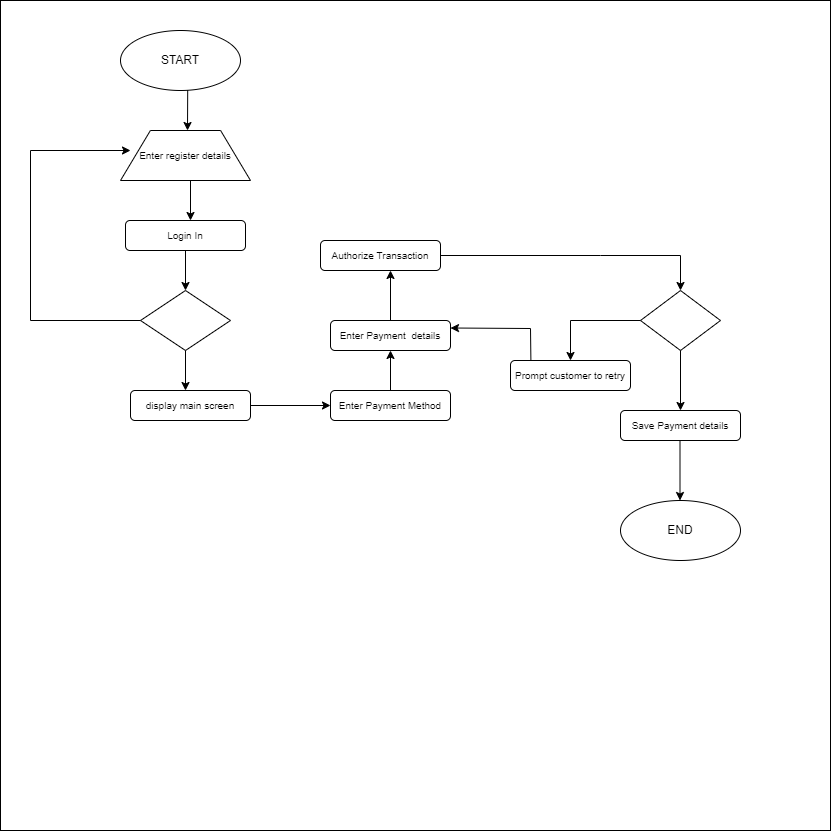

The diagram above was exported from draw.io. Its source (the exported page's mxGraphModel, read from the mxfile embedded in the PNG):
<mxGraphModel dx="1038" dy="588" grid="1" gridSize="10" guides="1" tooltips="1" connect="1" arrows="1" fold="1" page="1" pageScale="1" pageWidth="850" pageHeight="1100" math="0" shadow="0">
  <root>
    <mxCell id="0" />
    <mxCell id="1" parent="0" />
    <mxCell id="XwnwBm-OCobZFMA13Ygx-30" value="" style="whiteSpace=wrap;html=1;aspect=fixed;fontSize=10;" vertex="1" parent="1">
      <mxGeometry x="50" y="10" width="830" height="830" as="geometry" />
    </mxCell>
    <mxCell id="XwnwBm-OCobZFMA13Ygx-31" value="START&lt;br&gt;" style="ellipse;whiteSpace=wrap;html=1;" vertex="1" parent="1">
      <mxGeometry x="170" y="40" width="120" height="60" as="geometry" />
    </mxCell>
    <mxCell id="XwnwBm-OCobZFMA13Ygx-32" value="&lt;font style=&quot;font-size: 10px&quot;&gt;Enter register details&lt;/font&gt;" style="verticalLabelPosition=middle;verticalAlign=middle;html=1;shape=trapezoid;perimeter=trapezoidPerimeter;whiteSpace=wrap;size=0.23;arcSize=10;flipV=1;labelPosition=center;align=center;direction=west;" vertex="1" parent="1">
      <mxGeometry x="170" y="140" width="130" height="50" as="geometry" />
    </mxCell>
    <mxCell id="XwnwBm-OCobZFMA13Ygx-33" value="" style="endArrow=classic;html=1;rounded=0;fontSize=10;exitX=0.56;exitY=0.993;exitDx=0;exitDy=0;exitPerimeter=0;" edge="1" parent="1" source="XwnwBm-OCobZFMA13Ygx-31">
      <mxGeometry width="50" height="50" relative="1" as="geometry">
        <mxPoint x="235" y="110" as="sourcePoint" />
        <mxPoint x="237" y="140" as="targetPoint" />
      </mxGeometry>
    </mxCell>
    <mxCell id="XwnwBm-OCobZFMA13Ygx-34" value="Login In" style="rounded=1;whiteSpace=wrap;html=1;fontSize=10;" vertex="1" parent="1">
      <mxGeometry x="175" y="230" width="120" height="30" as="geometry" />
    </mxCell>
    <mxCell id="XwnwBm-OCobZFMA13Ygx-35" value="" style="endArrow=classic;html=1;rounded=0;fontSize=10;" edge="1" parent="1">
      <mxGeometry width="50" height="50" relative="1" as="geometry">
        <mxPoint x="240" y="190" as="sourcePoint" />
        <mxPoint x="240" y="230" as="targetPoint" />
      </mxGeometry>
    </mxCell>
    <mxCell id="XwnwBm-OCobZFMA13Ygx-36" value="" style="rhombus;whiteSpace=wrap;html=1;fontSize=10;" vertex="1" parent="1">
      <mxGeometry x="190" y="300" width="90" height="60" as="geometry" />
    </mxCell>
    <mxCell id="XwnwBm-OCobZFMA13Ygx-37" value="" style="endArrow=classic;html=1;rounded=0;fontSize=10;exitX=0;exitY=0.5;exitDx=0;exitDy=0;" edge="1" parent="1" source="XwnwBm-OCobZFMA13Ygx-36">
      <mxGeometry width="50" height="50" relative="1" as="geometry">
        <mxPoint x="60" y="260" as="sourcePoint" />
        <mxPoint x="180" y="160" as="targetPoint" />
        <Array as="points">
          <mxPoint x="80" y="330" />
          <mxPoint x="80" y="160" />
        </Array>
      </mxGeometry>
    </mxCell>
    <mxCell id="XwnwBm-OCobZFMA13Ygx-38" value="" style="endArrow=classic;html=1;rounded=0;fontSize=10;" edge="1" parent="1" target="XwnwBm-OCobZFMA13Ygx-36">
      <mxGeometry width="50" height="50" relative="1" as="geometry">
        <mxPoint x="235" y="260" as="sourcePoint" />
        <mxPoint x="460" y="220" as="targetPoint" />
      </mxGeometry>
    </mxCell>
    <mxCell id="XwnwBm-OCobZFMA13Ygx-39" value="" style="endArrow=classic;html=1;rounded=0;fontSize=10;exitX=0.5;exitY=1;exitDx=0;exitDy=0;" edge="1" parent="1" source="XwnwBm-OCobZFMA13Ygx-36">
      <mxGeometry width="50" height="50" relative="1" as="geometry">
        <mxPoint x="230" y="390" as="sourcePoint" />
        <mxPoint x="235" y="400" as="targetPoint" />
        <Array as="points" />
      </mxGeometry>
    </mxCell>
    <mxCell id="XwnwBm-OCobZFMA13Ygx-40" value="display main screen" style="rounded=1;whiteSpace=wrap;html=1;fontSize=10;" vertex="1" parent="1">
      <mxGeometry x="180" y="400" width="120" height="30" as="geometry" />
    </mxCell>
    <mxCell id="XwnwBm-OCobZFMA13Ygx-41" value="Enter Payment Method" style="rounded=1;whiteSpace=wrap;html=1;fontSize=10;" vertex="1" parent="1">
      <mxGeometry x="380" y="400" width="120" height="30" as="geometry" />
    </mxCell>
    <mxCell id="XwnwBm-OCobZFMA13Ygx-42" value="" style="endArrow=classic;html=1;rounded=0;fontSize=10;entryX=0;entryY=0.5;entryDx=0;entryDy=0;exitX=1;exitY=0.5;exitDx=0;exitDy=0;" edge="1" parent="1" source="XwnwBm-OCobZFMA13Ygx-40" target="XwnwBm-OCobZFMA13Ygx-41">
      <mxGeometry width="50" height="50" relative="1" as="geometry">
        <mxPoint x="300" y="420" as="sourcePoint" />
        <mxPoint x="350" y="370" as="targetPoint" />
      </mxGeometry>
    </mxCell>
    <mxCell id="XwnwBm-OCobZFMA13Ygx-43" value="Enter Payment&amp;nbsp; details" style="rounded=1;whiteSpace=wrap;html=1;fontSize=10;" vertex="1" parent="1">
      <mxGeometry x="380" y="330" width="120" height="30" as="geometry" />
    </mxCell>
    <mxCell id="XwnwBm-OCobZFMA13Ygx-44" value="" style="endArrow=classic;html=1;rounded=0;fontSize=10;entryX=0.5;entryY=1;entryDx=0;entryDy=0;" edge="1" parent="1" target="XwnwBm-OCobZFMA13Ygx-43">
      <mxGeometry width="50" height="50" relative="1" as="geometry">
        <mxPoint x="440" y="400" as="sourcePoint" />
        <mxPoint x="490" y="350" as="targetPoint" />
      </mxGeometry>
    </mxCell>
    <mxCell id="XwnwBm-OCobZFMA13Ygx-45" value="Authorize Transaction" style="rounded=1;whiteSpace=wrap;html=1;fontSize=10;" vertex="1" parent="1">
      <mxGeometry x="370" y="250" width="120" height="30" as="geometry" />
    </mxCell>
    <mxCell id="XwnwBm-OCobZFMA13Ygx-46" value="" style="endArrow=classic;html=1;rounded=0;fontSize=10;exitX=0.5;exitY=0;exitDx=0;exitDy=0;" edge="1" parent="1" source="XwnwBm-OCobZFMA13Ygx-43">
      <mxGeometry width="50" height="50" relative="1" as="geometry">
        <mxPoint x="420" y="270" as="sourcePoint" />
        <mxPoint x="440" y="280" as="targetPoint" />
      </mxGeometry>
    </mxCell>
    <mxCell id="XwnwBm-OCobZFMA13Ygx-47" value="" style="rhombus;whiteSpace=wrap;html=1;fontSize=10;" vertex="1" parent="1">
      <mxGeometry x="690" y="300" width="80" height="60" as="geometry" />
    </mxCell>
    <mxCell id="XwnwBm-OCobZFMA13Ygx-48" value="" style="endArrow=classic;html=1;rounded=0;fontSize=10;exitX=1;exitY=0.5;exitDx=0;exitDy=0;entryX=0.5;entryY=0;entryDx=0;entryDy=0;" edge="1" parent="1" source="XwnwBm-OCobZFMA13Ygx-45" target="XwnwBm-OCobZFMA13Ygx-47">
      <mxGeometry width="50" height="50" relative="1" as="geometry">
        <mxPoint x="500" y="260" as="sourcePoint" />
        <mxPoint x="590" y="220" as="targetPoint" />
        <Array as="points">
          <mxPoint x="650" y="265" />
          <mxPoint x="730" y="265" />
        </Array>
      </mxGeometry>
    </mxCell>
    <mxCell id="XwnwBm-OCobZFMA13Ygx-49" value="Prompt customer to retry" style="rounded=1;whiteSpace=wrap;html=1;fontSize=10;" vertex="1" parent="1">
      <mxGeometry x="560" y="370" width="120" height="30" as="geometry" />
    </mxCell>
    <mxCell id="XwnwBm-OCobZFMA13Ygx-50" value="" style="endArrow=classic;html=1;rounded=0;fontSize=10;exitX=0;exitY=0.5;exitDx=0;exitDy=0;entryX=0.5;entryY=0;entryDx=0;entryDy=0;" edge="1" parent="1" source="XwnwBm-OCobZFMA13Ygx-47" target="XwnwBm-OCobZFMA13Ygx-49">
      <mxGeometry width="50" height="50" relative="1" as="geometry">
        <mxPoint x="640" y="340" as="sourcePoint" />
        <mxPoint x="690" y="290" as="targetPoint" />
        <Array as="points">
          <mxPoint x="620" y="330" />
        </Array>
      </mxGeometry>
    </mxCell>
    <mxCell id="XwnwBm-OCobZFMA13Ygx-51" value="" style="endArrow=classic;html=1;rounded=0;fontSize=10;entryX=1;entryY=0.25;entryDx=0;entryDy=0;exitX=0.17;exitY=0;exitDx=0;exitDy=0;exitPerimeter=0;" edge="1" parent="1" source="XwnwBm-OCobZFMA13Ygx-49" target="XwnwBm-OCobZFMA13Ygx-43">
      <mxGeometry width="50" height="50" relative="1" as="geometry">
        <mxPoint x="580" y="360" as="sourcePoint" />
        <mxPoint x="510" y="340" as="targetPoint" />
        <Array as="points">
          <mxPoint x="580" y="338" />
        </Array>
      </mxGeometry>
    </mxCell>
    <mxCell id="XwnwBm-OCobZFMA13Ygx-52" value="Save Payment details" style="rounded=1;whiteSpace=wrap;html=1;fontSize=10;" vertex="1" parent="1">
      <mxGeometry x="670" y="420" width="120" height="30" as="geometry" />
    </mxCell>
    <mxCell id="XwnwBm-OCobZFMA13Ygx-53" value="" style="endArrow=classic;html=1;rounded=0;fontSize=10;exitX=0.5;exitY=1;exitDx=0;exitDy=0;" edge="1" parent="1" source="XwnwBm-OCobZFMA13Ygx-47" target="XwnwBm-OCobZFMA13Ygx-52">
      <mxGeometry width="50" height="50" relative="1" as="geometry">
        <mxPoint x="770" y="380" as="sourcePoint" />
        <mxPoint x="820" y="330" as="targetPoint" />
      </mxGeometry>
    </mxCell>
    <mxCell id="XwnwBm-OCobZFMA13Ygx-54" value="END" style="ellipse;whiteSpace=wrap;html=1;" vertex="1" parent="1">
      <mxGeometry x="670" y="510" width="120" height="60" as="geometry" />
    </mxCell>
    <mxCell id="XwnwBm-OCobZFMA13Ygx-55" value="" style="endArrow=classic;html=1;rounded=0;fontSize=10;exitX=0.5;exitY=1;exitDx=0;exitDy=0;" edge="1" parent="1">
      <mxGeometry width="50" height="50" relative="1" as="geometry">
        <mxPoint x="729.5" y="450" as="sourcePoint" />
        <mxPoint x="729.5" y="510" as="targetPoint" />
      </mxGeometry>
    </mxCell>
  </root>
</mxGraphModel>